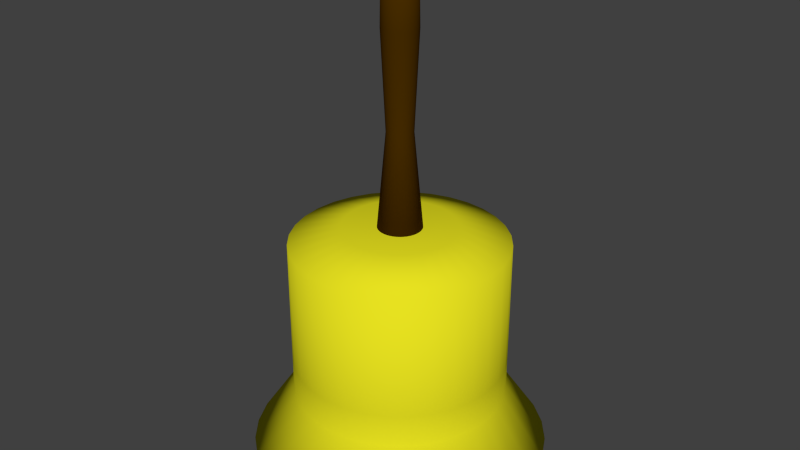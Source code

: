 # Source: bell.blend  (saved by Blender 2.75.0; exported with 4.5.12 LTS)
import bpy
from mathutils import Matrix  # noqa: F401  (used for matrix-valued properties, if any)

bpy.ops.wm.read_factory_settings(use_empty=True)
scene = bpy.context.scene
scene.name = 'Scene'

# ---- collections
col_collection_1 = bpy.data.collections.new('Collection 1'); scene.collection.children.link(col_collection_1)

# ---- materials (node trees are filled in below, after node groups)
mat_material_001 = bpy.data.materials.new('Material.001')
mat_material_001.alpha_threshold = 0.0
mat_material_001.use_transparent_shadow = False
mat_material_001.diffuse_color = (0.8, 0.7559, 0.01434, 1.0)
mat_material_001.specular_color = (1.0, 0.8337, 0.443)
mat_material_001.roughness = 0.5
mat_material_001.line_color = (0.0, 0.0, 0.0, 1.0)
mat_material_003 = bpy.data.materials.new('Material.003')
mat_material_003.alpha_threshold = 0.0
mat_material_003.use_transparent_shadow = False
mat_material_003.diffuse_color = (0.06372, 0.02569, 0.0, 1.0)
mat_material_003.specular_color = (0.1574, 0.06914, 0.01013)
mat_material_003.roughness = 0.5
mat_material_003.line_color = (0.0, 0.0, 0.0, 1.0)

# ---- material node trees

# ---- world
world_world = bpy.data.worlds.new('World'); scene.world = world_world
world_world.color = (0.05088, 0.05088, 0.05088)
world_world.use_sun_shadow = False
world_world.sun_shadow_jitter_overblur = 0.0
world_world.cycles.sampling_method = 'MANUAL'
world_world.cycles.sample_map_resolution = 256

# ---- meshes
me_cylinder = bpy.data.meshes.new('Cylinder')
me_cylinder.from_pydata([(0.0476, -0.03048, 0.1158), (0.0476, -0.03048, 0.2653), (0.07227, -0.03291, 0.1158), (0.07227, -0.03291, 0.2653), (0.09599, -0.04011, 0.1158), (0.09599, -0.04011, 0.2653), (0.1178, -0.05179, 0.1158), (0.1178, -0.05179, 0.2653), (0.137, -0.06752, 0.1158), (0.137, -0.06752, 0.2653), (0.1527, -0.08668, 0.1158), (0.1527, -0.08668, 0.2653), (0.1644, -0.1085, 0.1158), (0.1644, -0.1085, 0.2653), (0.1716, -0.1323, 0.1158), (0.1716, -0.1323, 0.2653), (0.174, -0.1569, 0.1158), (0.174, -0.1569, 0.2653), (0.1716, -0.1816, 0.1158), (0.1716, -0.1816, 0.2653), (0.1644, -0.2053, 0.1158), (0.1644, -0.2053, 0.2653), (0.1527, -0.2272, 0.1158), (0.1527, -0.2272, 0.2653), (0.137, -0.2463, 0.1158), (0.137, -0.2463, 0.2653), (0.1178, -0.2621, 0.1158), (0.1178, -0.2621, 0.2653), (0.09599, -0.2737, 0.1158), (0.09599, -0.2737, 0.2653), (0.07227, -0.2809, 0.1158), (0.07227, -0.2809, 0.2653), (0.0476, -0.2834, 0.1158), (0.0476, -0.2834, 0.2653), (0.02294, -0.2809, 0.1158), (0.02294, -0.2809, 0.2653), (-0.0007842, -0.2737, 0.1158), (-0.0007842, -0.2737, 0.2653), (-0.02264, -0.2621, 0.1158), (-0.02264, -0.2621, 0.2653), (-0.0418, -0.2463, 0.1158), (-0.0418, -0.2463, 0.2653), (-0.05753, -0.2272, 0.1158), (-0.05753, -0.2272, 0.2653), (-0.06921, -0.2053, 0.1158), (-0.06921, -0.2053, 0.2653), (-0.07641, -0.1816, 0.1158), (-0.07641, -0.1816, 0.2653), (-0.07884, -0.1569, 0.1158), (-0.07884, -0.1569, 0.2653), (-0.07641, -0.1323, 0.1158), (-0.07641, -0.1323, 0.2653), (-0.06921, -0.1085, 0.1158), (-0.06921, -0.1085, 0.2653), (-0.05753, -0.08668, 0.1158), (-0.05753, -0.08668, 0.2653), (-0.0418, -0.06752, 0.1158), (-0.0418, -0.06752, 0.2653), (-0.02264, -0.05179, 0.1158), (-0.02264, -0.05179, 0.2653), (-0.0007839, -0.04011, 0.1158), (-0.0007839, -0.04011, 0.2653), (0.02294, -0.03291, 0.1158), (0.02294, -0.03291, 0.2653), (0.0476, -0.03048, 0.07691), (0.07227, -0.03291, 0.07691), (0.09599, -0.04011, 0.07691), (0.1178, -0.05179, 0.07691), (0.137, -0.06752, 0.07691), (0.1527, -0.08668, 0.07691), (0.1644, -0.1085, 0.07691), (0.1716, -0.1323, 0.07691), (0.174, -0.1569, 0.07691), (0.1716, -0.1816, 0.07691), (0.1644, -0.2053, 0.07691), (0.1527, -0.2272, 0.07691), (0.137, -0.2463, 0.07691), (0.1178, -0.2621, 0.07691), (0.09599, -0.2737, 0.07691), (0.07227, -0.2809, 0.07691), (0.0476, -0.2834, 0.07691), (0.02294, -0.2809, 0.07691), (-0.0007842, -0.2737, 0.07691), (-0.02264, -0.2621, 0.07691), (-0.0418, -0.2463, 0.07691), (-0.05753, -0.2272, 0.07691), (-0.06921, -0.2053, 0.07691), (-0.07641, -0.1816, 0.07691), (-0.07884, -0.1569, 0.07691), (-0.07641, -0.1323, 0.07691), (-0.06921, -0.1085, 0.07691), (-0.05753, -0.08668, 0.07691), (-0.0418, -0.06752, 0.07691), (-0.02264, -0.05179, 0.07691), (-0.0007839, -0.04011, 0.07691), (0.02294, -0.03291, 0.07691), (0.0476, 0.0196, 0.002774), (0.08204, 0.0162, 0.002774), (0.1152, 0.006159, 0.002774), (0.1457, -0.01015, 0.002774), (0.1724, -0.03211, 0.002774), (0.1944, -0.05886, 0.002774), (0.2107, -0.08937, 0.002774), (0.2207, -0.1225, 0.002774), (0.2241, -0.1569, 0.002774), (0.2207, -0.1914, 0.002774), (0.2107, -0.2245, 0.002774), (0.1944, -0.255, 0.002774), (0.1724, -0.2817, 0.002774), (0.1457, -0.3037, 0.002774), (0.1152, -0.32, 0.002774), (0.08204, -0.3301, 0.002774), (0.0476, -0.3334, 0.002774), (0.01316, -0.3301, 0.002774), (-0.01995, -0.32, 0.002774), (-0.05047, -0.3037, 0.002774), (-0.07722, -0.2817, 0.002774), (-0.09917, -0.255, 0.002774), (-0.1155, -0.2245, 0.002774), (-0.1255, -0.1914, 0.002774), (-0.1289, -0.1569, 0.002774), (-0.1255, -0.1225, 0.002774), (-0.1155, -0.08937, 0.002774), (-0.09917, -0.05885, 0.002774), (-0.07722, -0.03211, 0.002774), (-0.05047, -0.01015, 0.002774), (-0.01995, 0.006159, 0.002774), (0.01317, 0.0162, 0.002774), (0.0476, -0.09028, 0.2829), (0.0606, -0.09157, 0.2829), (0.0731, -0.09536, 0.2829), (0.08463, -0.1015, 0.2829), (0.09472, -0.1098, 0.2829), (0.103, -0.1199, 0.2829), (0.1092, -0.1314, 0.2829), (0.113, -0.1439, 0.2829), (0.1142, -0.1569, 0.2829), (0.113, -0.1699, 0.2829), (0.1092, -0.1824, 0.2829), (0.103, -0.1939, 0.2829), (0.09472, -0.204, 0.2829), (0.08463, -0.2123, 0.2829), (0.0731, -0.2185, 0.2829), (0.0606, -0.2223, 0.2829), (0.0476, -0.2236, 0.2829), (0.0346, -0.2223, 0.2829), (0.0221, -0.2185, 0.2829), (0.01058, -0.2123, 0.2829), (0.000481, -0.204, 0.2829), (-0.007807, -0.1939, 0.2829), (-0.01396, -0.1824, 0.2829), (-0.01776, -0.1699, 0.2829), (-0.01904, -0.1569, 0.2829), (-0.01776, -0.1439, 0.2829), (-0.01396, -0.1314, 0.2829), (-0.007806, -0.1199, 0.2829), (0.000481, -0.1098, 0.2829), (0.01058, -0.1015, 0.2829), (0.0221, -0.09536, 0.2829), (0.0346, -0.09157, 0.2829), (0.0476, -0.05577, 0.1158), (0.0476, -0.05219, 0.2577), (0.06734, -0.05772, 0.1158), (0.06804, -0.0542, 0.2577), (0.08631, -0.06347, 0.1158), (0.08768, -0.06016, 0.2577), (0.1038, -0.07282, 0.1158), (0.1058, -0.06984, 0.2577), (0.1191, -0.0854, 0.1158), (0.1217, -0.08287, 0.2577), (0.1317, -0.1007, 0.1158), (0.1347, -0.09874, 0.2577), (0.1411, -0.1182, 0.1158), (0.1444, -0.1168, 0.2577), (0.1468, -0.1372, 0.1158), (0.1503, -0.1365, 0.2577), (0.1488, -0.1569, 0.1158), (0.1523, -0.1569, 0.2577), (0.1468, -0.1767, 0.1158), (0.1503, -0.1774, 0.2577), (0.1411, -0.1956, 0.1158), (0.1444, -0.197, 0.2577), (0.1317, -0.2131, 0.1158), (0.1347, -0.2151, 0.2577), (0.1191, -0.2285, 0.1158), (0.1217, -0.231, 0.2577), (0.1038, -0.241, 0.1158), (0.1058, -0.244, 0.2577), (0.08631, -0.2504, 0.1158), (0.08768, -0.2537, 0.2577), (0.06734, -0.2561, 0.1158), (0.06804, -0.2596, 0.2577), (0.0476, -0.2581, 0.1158), (0.0476, -0.2617, 0.2577), (0.02787, -0.2561, 0.1158), (0.02717, -0.2596, 0.2577), (0.008893, -0.2504, 0.1158), (0.007522, -0.2537, 0.2577), (-0.008595, -0.241, 0.1158), (-0.01058, -0.244, 0.2577), (-0.02392, -0.2285, 0.1158), (-0.02646, -0.231, 0.2577), (-0.0365, -0.2131, 0.1158), (-0.03948, -0.2151, 0.2577), (-0.04585, -0.1956, 0.1158), (-0.04916, -0.197, 0.2577), (-0.05161, -0.1767, 0.1158), (-0.05512, -0.1774, 0.2577), (-0.05355, -0.1569, 0.1158), (-0.05713, -0.1569, 0.2577), (-0.05161, -0.1372, 0.1158), (-0.05512, -0.1365, 0.2577), (-0.04585, -0.1182, 0.1158), (-0.04916, -0.1168, 0.2577), (-0.0365, -0.1007, 0.1158), (-0.03948, -0.09874, 0.2577), (-0.02392, -0.0854, 0.1158), (-0.02646, -0.08287, 0.2577), (-0.008595, -0.07282, 0.1158), (-0.01058, -0.06984, 0.2577), (0.008893, -0.06347, 0.1158), (0.007522, -0.06016, 0.2577), (0.02787, -0.05772, 0.1158), (0.02717, -0.0542, 0.2577), (0.0476, -0.05531, 0.07405), (0.06743, -0.05726, 0.07405), (0.08649, -0.06304, 0.07405), (0.1041, -0.07243, 0.07405), (0.1195, -0.08507, 0.07405), (0.1321, -0.1005, 0.07405), (0.1415, -0.118, 0.07405), (0.1473, -0.1371, 0.07405), (0.1492, -0.1569, 0.07405), (0.1473, -0.1768, 0.07405), (0.1415, -0.1958, 0.07405), (0.1321, -0.2134, 0.07405), (0.1195, -0.2288, 0.07405), (0.1041, -0.2414, 0.07405), (0.08649, -0.2508, 0.07405), (0.06743, -0.2566, 0.07405), (0.0476, -0.2585, 0.07405), (0.02778, -0.2566, 0.07405), (0.008715, -0.2508, 0.07405), (-0.008854, -0.2414, 0.07405), (-0.02425, -0.2288, 0.07405), (-0.03689, -0.2134, 0.07405), (-0.04628, -0.1958, 0.07405), (-0.05206, -0.1767, 0.07405), (-0.05402, -0.1569, 0.07405), (-0.05206, -0.1371, 0.07405), (-0.04628, -0.118, 0.07405), (-0.03689, -0.1005, 0.07405), (-0.02425, -0.08507, 0.07405), (-0.008854, -0.07243, 0.07405), (0.008715, -0.06304, 0.07405), (0.02778, -0.05726, 0.07405), (0.0476, -0.003888, -0.002774), (0.07746, -0.006828, -0.002774), (0.1062, -0.01554, -0.002774), (0.1326, -0.02968, -0.002774), (0.1558, -0.04871, -0.002774), (0.1748, -0.0719, -0.002774), (0.189, -0.09836, -0.002774), (0.1977, -0.1271, -0.002774), (0.2006, -0.1569, -0.002774), (0.1977, -0.1868, -0.002774), (0.189, -0.2155, -0.002774), (0.1748, -0.2419, -0.002774), (0.1558, -0.2651, -0.002774), (0.1326, -0.2842, -0.002774), (0.1062, -0.2983, -0.002774), (0.07746, -0.307, -0.002774), (0.0476, -0.31, -0.002774), (0.01775, -0.307, -0.002774), (-0.01096, -0.2983, -0.002774), (-0.03742, -0.2842, -0.002774), (-0.06061, -0.2651, -0.002774), (-0.07964, -0.2419, -0.002774), (-0.09379, -0.2155, -0.002774), (-0.1025, -0.1868, -0.002774), (-0.1054, -0.1569, -0.002774), (-0.1025, -0.1271, -0.002774), (-0.09379, -0.09836, -0.002774), (-0.07964, -0.0719, -0.002774), (-0.06061, -0.04871, -0.002774), (-0.03742, -0.02968, -0.002774), (-0.01096, -0.01554, -0.002774), (0.01775, -0.006828, -0.002774), (0.0476, -0.09639, 0.2683), (0.05941, -0.09755, 0.2683), (0.07077, -0.101, 0.2683), (0.08123, -0.1066, 0.2683), (0.09041, -0.1141, 0.2683), (0.09793, -0.1233, 0.2683), (0.1035, -0.1338, 0.2683), (0.107, -0.1451, 0.2683), (0.1081, -0.1569, 0.2683), (0.107, -0.1687, 0.2683), (0.1035, -0.1801, 0.2683), (0.09793, -0.1906, 0.2683), (0.09041, -0.1997, 0.2683), (0.08123, -0.2073, 0.2683), (0.07077, -0.2129, 0.2683), (0.05941, -0.2163, 0.2683), (0.0476, -0.2175, 0.2683), (0.03579, -0.2163, 0.2683), (0.02444, -0.2129, 0.2683), (0.01397, -0.2073, 0.2683), (0.004798, -0.1997, 0.2683), (-0.00273, -0.1906, 0.2683), (-0.008324, -0.1801, 0.2683), (-0.01177, -0.1687, 0.2683), (-0.01293, -0.1569, 0.2683), (-0.01177, -0.1451, 0.2683), (-0.008324, -0.1338, 0.2683), (-0.00273, -0.1233, 0.2683), (0.004798, -0.1141, 0.2683), (0.01397, -0.1066, 0.2683), (0.02444, -0.101, 0.2683), (0.03579, -0.09755, 0.2683)], [], [(0, 1, 3, 2), (2, 3, 5, 4), (4, 5, 7, 6), (6, 7, 9, 8), (8, 9, 11, 10), (10, 11, 13, 12), (12, 13, 15, 14), (14, 15, 17, 16), (16, 17, 19, 18), (18, 19, 21, 20), (20, 21, 23, 22), (22, 23, 25, 24), (24, 25, 27, 26), (26, 27, 29, 28), (28, 29, 31, 30), (30, 31, 33, 32), (32, 33, 35, 34), (34, 35, 37, 36), (36, 37, 39, 38), (38, 39, 41, 40), (40, 41, 43, 42), (42, 43, 45, 44), (44, 45, 47, 46), (46, 47, 49, 48), (48, 49, 51, 50), (50, 51, 53, 52), (52, 53, 55, 54), (54, 55, 57, 56), (56, 57, 59, 58), (58, 59, 61, 60), (61, 59, 157, 158), (62, 63, 1, 0), (60, 61, 63, 62), (62, 0, 64, 95), (67, 68, 100, 99), (38, 40, 84, 83), (14, 16, 72, 71), (52, 54, 91, 90), (28, 30, 79, 78), (4, 6, 67, 66), (42, 44, 86, 85), (18, 20, 74, 73), (56, 58, 93, 92), (32, 34, 81, 80), (8, 10, 69, 68), (46, 48, 88, 87), (22, 24, 76, 75), (60, 62, 95, 94), (36, 38, 83, 82), (12, 14, 71, 70), (50, 52, 90, 89), (26, 28, 78, 77), (2, 4, 66, 65), (40, 42, 85, 84), (16, 18, 73, 72), (54, 56, 92, 91), (30, 32, 80, 79), (6, 8, 68, 67), (44, 46, 87, 86), (0, 2, 65, 64), (20, 22, 75, 74), (58, 60, 94, 93), (34, 36, 82, 81), (10, 12, 70, 69), (48, 50, 89, 88), (24, 26, 77, 76), (93, 94, 126, 125), (88, 89, 121, 120), (83, 84, 116, 115), (78, 79, 111, 110), (73, 74, 106, 105), (68, 69, 101, 100), (94, 95, 127, 126), (89, 90, 122, 121), (84, 85, 117, 116), (79, 80, 112, 111), (74, 75, 107, 106), (69, 70, 102, 101), (64, 65, 97, 96), (95, 64, 96, 127), (90, 91, 123, 122), (85, 86, 118, 117), (80, 81, 113, 112), (75, 76, 108, 107), (70, 71, 103, 102), (65, 66, 98, 97), (91, 92, 124, 123), (86, 87, 119, 118), (81, 82, 114, 113), (76, 77, 109, 108), (71, 72, 104, 103), (66, 67, 99, 98), (92, 93, 125, 124), (87, 88, 120, 119), (82, 83, 115, 114), (77, 78, 110, 109), (72, 73, 105, 104), (129, 128, 159, 158, 157, 156, 155, 154, 153, 152, 151, 150, 149, 148, 147, 146, 145, 144, 143, 142, 141, 140, 139, 138, 137, 136, 135, 134, 133, 132, 131, 130), (37, 35, 145, 146), (13, 11, 133, 134), (51, 49, 152, 153), (27, 25, 140, 141), (1, 63, 159, 128), (41, 39, 147, 148), (17, 15, 135, 136), (55, 53, 154, 155), (31, 29, 142, 143), (7, 5, 130, 131), (45, 43, 149, 150), (21, 19, 137, 138), (59, 57, 156, 157), (35, 33, 144, 145), (11, 9, 132, 133), (49, 47, 151, 152), (25, 23, 139, 140), (63, 61, 158, 159), (39, 37, 146, 147), (15, 13, 134, 135), (53, 51, 153, 154), (29, 27, 141, 142), (5, 3, 129, 130), (43, 41, 148, 149), (19, 17, 136, 137), (57, 55, 155, 156), (33, 31, 143, 144), (9, 7, 131, 132), (47, 45, 150, 151), (3, 1, 128, 129), (23, 21, 138, 139), (162, 163, 161, 160), (164, 165, 163, 162), (166, 167, 165, 164), (168, 169, 167, 166), (170, 171, 169, 168), (172, 173, 171, 170), (174, 175, 173, 172), (176, 177, 175, 174), (178, 179, 177, 176), (180, 181, 179, 178), (182, 183, 181, 180), (184, 185, 183, 182), (186, 187, 185, 184), (188, 189, 187, 186), (190, 191, 189, 188), (192, 193, 191, 190), (194, 195, 193, 192), (196, 197, 195, 194), (198, 199, 197, 196), (200, 201, 199, 198), (202, 203, 201, 200), (204, 205, 203, 202), (206, 207, 205, 204), (208, 209, 207, 206), (210, 211, 209, 208), (212, 213, 211, 210), (214, 215, 213, 212), (216, 217, 215, 214), (218, 219, 217, 216), (220, 221, 219, 218), (318, 317, 219, 221), (160, 161, 223, 222), (222, 223, 221, 220), (255, 224, 160, 222), (259, 260, 228, 227), (243, 244, 200, 198), (231, 232, 176, 174), (250, 251, 214, 212), (238, 239, 190, 188), (226, 227, 166, 164), (245, 246, 204, 202), (233, 234, 180, 178), (252, 253, 218, 216), (240, 241, 194, 192), (228, 229, 170, 168), (247, 248, 208, 206), (235, 236, 184, 182), (254, 255, 222, 220), (242, 243, 198, 196), (230, 231, 174, 172), (249, 250, 212, 210), (237, 238, 188, 186), (225, 226, 164, 162), (244, 245, 202, 200), (232, 233, 178, 176), (251, 252, 216, 214), (239, 240, 192, 190), (227, 228, 168, 166), (246, 247, 206, 204), (224, 225, 162, 160), (234, 235, 182, 180), (253, 254, 220, 218), (241, 242, 196, 194), (229, 230, 172, 170), (248, 249, 210, 208), (236, 237, 186, 184), (285, 286, 254, 253), (280, 281, 249, 248), (275, 276, 244, 243), (270, 271, 239, 238), (265, 266, 234, 233), (260, 261, 229, 228), (286, 287, 255, 254), (281, 282, 250, 249), (276, 277, 245, 244), (271, 272, 240, 239), (266, 267, 235, 234), (261, 262, 230, 229), (256, 257, 225, 224), (287, 256, 224, 255), (282, 283, 251, 250), (277, 278, 246, 245), (272, 273, 241, 240), (267, 268, 236, 235), (262, 263, 231, 230), (257, 258, 226, 225), (283, 284, 252, 251), (278, 279, 247, 246), (273, 274, 242, 241), (268, 269, 237, 236), (263, 264, 232, 231), (258, 259, 227, 226), (284, 285, 253, 252), (279, 280, 248, 247), (274, 275, 243, 242), (269, 270, 238, 237), (264, 265, 233, 232), (290, 291, 292, 293, 294, 295, 296, 297, 298, 299, 300, 301, 302, 303, 304, 305, 306, 307, 308, 309, 310, 311, 312, 313, 314, 315, 316, 317, 318, 319, 288, 289), (306, 305, 195, 197), (294, 293, 171, 173), (313, 312, 209, 211), (301, 300, 185, 187), (288, 319, 223, 161), (308, 307, 199, 201), (296, 295, 175, 177), (315, 314, 213, 215), (303, 302, 189, 191), (291, 290, 165, 167), (310, 309, 203, 205), (298, 297, 179, 181), (317, 316, 217, 219), (305, 304, 193, 195), (293, 292, 169, 171), (312, 311, 207, 209), (300, 299, 183, 185), (319, 318, 221, 223), (307, 306, 197, 199), (295, 294, 173, 175), (314, 313, 211, 213), (302, 301, 187, 189), (290, 289, 163, 165), (309, 308, 201, 203), (297, 296, 177, 179), (316, 315, 215, 217), (304, 303, 191, 193), (292, 291, 167, 169), (311, 310, 205, 207), (289, 288, 161, 163), (299, 298, 181, 183), (96, 97, 257, 256), (97, 98, 258, 257), (98, 99, 259, 258), (99, 100, 260, 259), (100, 101, 261, 260), (101, 102, 262, 261), (102, 103, 263, 262), (103, 104, 264, 263), (104, 105, 265, 264), (105, 106, 266, 265), (106, 107, 267, 266), (107, 108, 268, 267), (108, 109, 269, 268), (109, 110, 270, 269), (110, 111, 271, 270), (111, 112, 272, 271), (112, 113, 273, 272), (113, 114, 274, 273), (114, 115, 275, 274), (115, 116, 276, 275), (116, 117, 277, 276), (117, 118, 278, 277), (118, 119, 279, 278), (119, 120, 280, 279), (120, 121, 281, 280), (121, 122, 282, 281), (122, 123, 283, 282), (123, 124, 284, 283), (124, 125, 285, 284), (125, 126, 286, 285), (126, 127, 287, 286), (127, 96, 256, 287)])
me_cylinder.polygons.foreach_set('use_smooth', [True] * 290)
me_cylinder.materials.append(mat_material_001)
me_cylinder.use_remesh_preserve_volume = False
me_cylinder.use_remesh_preserve_attributes = False
me_cylinder.use_mirror_vertex_groups = False
me_cylinder.update()
me_cylinder_002 = bpy.data.meshes.new('Cylinder.002')
me_cylinder_002.from_pydata([(0.0, 0.02614, -0.0235), (1.271e-09, 0.01543, 0.09262), (0.005099, 0.02563, -0.0235), (0.00301, 0.01513, 0.09262), (0.01, 0.02415, -0.0235), (0.005905, 0.01426, 0.09262), (0.01452, 0.02173, -0.0235), (0.008573, 0.01283, 0.09262), (0.01848, 0.01848, -0.0235), (0.01091, 0.01091, 0.09262), (0.02173, 0.01452, -0.0235), (0.01283, 0.008573, 0.09262), (0.02415, 0.01, -0.0235), (0.01426, 0.005905, 0.09262), (0.02563, 0.005099, -0.0235), (0.01513, 0.00301, 0.09262), (0.02614, 1.973e-09, -0.0235), (0.01543, 4.216e-09, 0.09262), (0.02563, -0.005099, -0.0235), (0.01513, -0.00301, 0.09262), (0.02415, -0.01, -0.0235), (0.01426, -0.005905, 0.09262), (0.02173, -0.01452, -0.0235), (0.01283, -0.008573, 0.09262), (0.01848, -0.01848, -0.0235), (0.01091, -0.01091, 0.09262), (0.01452, -0.02173, -0.0235), (0.008573, -0.01283, 0.09262), (0.01, -0.02415, -0.0235), (0.005905, -0.01426, 0.09262), (0.005099, -0.02563, -0.0235), (0.00301, -0.01513, 0.09262), (-8.516e-09, -0.02614, -0.0235), (-3.757e-09, -0.01543, 0.09262), (-0.005099, -0.02563, -0.0235), (-0.00301, -0.01513, 0.09262), (-0.01, -0.02415, -0.0235), (-0.005905, -0.01426, 0.09262), (-0.01452, -0.02173, -0.0235), (-0.008573, -0.01283, 0.09262), (-0.01848, -0.01848, -0.0235), (-0.01091, -0.01091, 0.09262), (-0.02173, -0.01452, -0.0235), (-0.01283, -0.008573, 0.09262), (-0.02415, -0.01, -0.0235), (-0.01426, -0.005905, 0.09262), (-0.02563, -0.005099, -0.0235), (-0.01513, -0.00301, 0.09262), (-0.02614, 2.524e-08, -0.0235), (-0.01543, 1.795e-08, 0.09262), (-0.02563, 0.005099, -0.0235), (-0.01513, 0.00301, 0.09262), (-0.02415, 0.01, -0.0235), (-0.01426, 0.005905, 0.09262), (-0.02173, 0.01452, -0.0235), (-0.01283, 0.008573, 0.09262), (-0.01848, 0.01848, -0.0235), (-0.01091, 0.01091, 0.09262), (-0.01452, 0.02173, -0.0235), (-0.008573, 0.01283, 0.09262), (-0.01, 0.02415, -0.0235), (-0.005905, 0.01426, 0.09262), (-0.005099, 0.02563, -0.0235), (-0.00301, 0.01513, 0.09262), (4.991e-08, 0.02088, 0.2076), (0.004074, 0.02048, 0.2076), (0.007992, 0.01929, 0.2076), (0.0116, 0.01736, 0.2076), (0.01477, 0.01477, 0.2076), (0.01736, 0.0116, 0.2076), (0.01929, 0.007992, 0.2076), (0.02048, 0.004074, 0.2076), (0.02088, 2.919e-09, 0.2076), (0.02048, -0.004074, 0.2076), (0.01929, -0.007992, 0.2076), (0.01736, -0.0116, 0.2076), (0.01477, -0.01477, 0.2076), (0.0116, -0.01736, 0.2076), (0.007992, -0.01929, 0.2076), (0.004074, -0.02048, 0.2076), (4.311e-08, -0.02088, 0.2076), (-0.004074, -0.02048, 0.2076), (-0.007992, -0.01929, 0.2076), (-0.0116, -0.01736, 0.2076), (-0.01477, -0.01477, 0.2076), (-0.01736, -0.0116, 0.2076), (-0.01929, -0.007992, 0.2076), (-0.02048, -0.004074, 0.2076), (-0.02088, 2.151e-08, 0.2076), (-0.02048, 0.004074, 0.2076), (-0.01929, 0.007992, 0.2076), (-0.01736, 0.0116, 0.2076), (-0.01477, 0.01477, 0.2076), (-0.0116, 0.01736, 0.2076), (-0.007992, 0.01929, 0.2076), (-0.004074, 0.02048, 0.2076), (4.995e-08, 0.02004, 0.2599), (0.00391, 0.01966, 0.2599), (0.007669, 0.01852, 0.2599), (0.01113, 0.01666, 0.2599), (0.01417, 0.01417, 0.2599), (0.01666, 0.01113, 0.2599), (0.01852, 0.007669, 0.2599), (0.01966, 0.00391, 0.2599), (0.02004, 3.104e-09, 0.2599), (0.01966, -0.00391, 0.2599), (0.01852, -0.007669, 0.2599), (0.01666, -0.01113, 0.2599), (0.01417, -0.01417, 0.2599), (0.01113, -0.01666, 0.2599), (0.007669, -0.01852, 0.2599), (0.00391, -0.01966, 0.2599), (4.342e-08, -0.02004, 0.2599), (-0.00391, -0.01966, 0.2599), (-0.007669, -0.01852, 0.2599), (-0.01113, -0.01666, 0.2599), (-0.01417, -0.01417, 0.2599), (-0.01666, -0.01113, 0.2599), (-0.01852, -0.007669, 0.2599), (-0.01966, -0.00391, 0.2599), (-0.02004, 2.094e-08, 0.2599), (-0.01966, 0.00391, 0.2599), (-0.01852, 0.007669, 0.2599), (-0.01666, 0.01113, 0.2599), (-0.01417, 0.01417, 0.2599), (-0.01113, 0.01666, 0.2599), (-0.007669, 0.01852, 0.2599), (-0.00391, 0.01966, 0.2599), (5.073e-08, 0.008625, 0.2679), (0.001683, 0.008459, 0.2679), (0.003301, 0.007968, 0.2679), (0.004792, 0.007171, 0.2679), (0.006099, 0.006099, 0.2679), (0.007171, 0.004792, 0.2679), (0.007968, 0.003301, 0.2679), (0.008459, 0.001683, 0.2679), (0.008625, 5.662e-09, 0.2679), (0.008459, -0.001683, 0.2679), (0.007968, -0.003301, 0.2679), (0.007171, -0.004792, 0.2679), (0.006099, -0.006099, 0.2679), (0.004792, -0.007171, 0.2679), (0.003301, -0.007968, 0.2679), (0.001683, -0.008459, 0.2679), (4.792e-08, -0.008625, 0.2679), (-0.001683, -0.008459, 0.2679), (-0.0033, -0.007968, 0.2679), (-0.004792, -0.007171, 0.2679), (-0.006099, -0.006099, 0.2679), (-0.007171, -0.004792, 0.2679), (-0.007968, -0.003301, 0.2679), (-0.008459, -0.001683, 0.2679), (-0.008625, 1.334e-08, 0.2679), (-0.008459, 0.001683, 0.2679), (-0.007968, 0.003301, 0.2679), (-0.007171, 0.004792, 0.2679), (-0.006099, 0.006099, 0.2679), (-0.004792, 0.007171, 0.2679), (-0.0033, 0.007968, 0.2679), (-0.001683, 0.008459, 0.2679)], [], [(0, 1, 3, 2), (2, 3, 5, 4), (4, 5, 7, 6), (6, 7, 9, 8), (8, 9, 11, 10), (10, 11, 13, 12), (12, 13, 15, 14), (14, 15, 17, 16), (16, 17, 19, 18), (18, 19, 21, 20), (20, 21, 23, 22), (22, 23, 25, 24), (24, 25, 27, 26), (26, 27, 29, 28), (28, 29, 31, 30), (30, 31, 33, 32), (32, 33, 35, 34), (34, 35, 37, 36), (36, 37, 39, 38), (38, 39, 41, 40), (40, 41, 43, 42), (42, 43, 45, 44), (44, 45, 47, 46), (46, 47, 49, 48), (48, 49, 51, 50), (50, 51, 53, 52), (52, 53, 55, 54), (54, 55, 57, 56), (56, 57, 59, 58), (58, 59, 61, 60), (17, 15, 71, 72), (62, 63, 1, 0), (60, 61, 63, 62), (0, 2, 4, 6, 8, 10, 12, 14, 16, 18, 20, 22, 24, 26, 28, 30, 32, 34, 36, 38, 40, 42, 44, 46, 48, 50, 52, 54, 56, 58, 60, 62), (90, 89, 121, 122), (55, 53, 90, 91), (31, 29, 78, 79), (7, 5, 66, 67), (45, 43, 85, 86), (21, 19, 73, 74), (59, 57, 92, 93), (35, 33, 80, 81), (11, 9, 68, 69), (49, 47, 87, 88), (25, 23, 75, 76), (63, 61, 94, 95), (39, 37, 82, 83), (15, 13, 70, 71), (53, 51, 89, 90), (29, 27, 77, 78), (5, 3, 65, 66), (43, 41, 84, 85), (19, 17, 72, 73), (57, 55, 91, 92), (33, 31, 79, 80), (9, 7, 67, 68), (47, 45, 86, 87), (3, 1, 64, 65), (23, 21, 74, 75), (61, 59, 93, 94), (37, 35, 81, 82), (13, 11, 69, 70), (51, 49, 88, 89), (27, 25, 76, 77), (1, 63, 95, 64), (41, 39, 83, 84), (118, 117, 149, 150), (85, 84, 116, 117), (80, 79, 111, 112), (75, 74, 106, 107), (70, 69, 101, 102), (65, 64, 96, 97), (64, 95, 127, 96), (91, 90, 122, 123), (86, 85, 117, 118), (81, 80, 112, 113), (76, 75, 107, 108), (71, 70, 102, 103), (66, 65, 97, 98), (92, 91, 123, 124), (87, 86, 118, 119), (82, 81, 113, 114), (77, 76, 108, 109), (72, 71, 103, 104), (67, 66, 98, 99), (93, 92, 124, 125), (88, 87, 119, 120), (83, 82, 114, 115), (78, 77, 109, 110), (73, 72, 104, 105), (68, 67, 99, 100), (94, 93, 125, 126), (89, 88, 120, 121), (84, 83, 115, 116), (79, 78, 110, 111), (74, 73, 105, 106), (69, 68, 100, 101), (95, 94, 126, 127), (129, 128, 159, 158, 157, 156, 155, 154, 153, 152, 151, 150, 149, 148, 147, 146, 145, 144, 143, 142, 141, 140, 139, 138, 137, 136, 135, 134, 133, 132, 131, 130), (113, 112, 144, 145), (108, 107, 139, 140), (103, 102, 134, 135), (98, 97, 129, 130), (124, 123, 155, 156), (119, 118, 150, 151), (114, 113, 145, 146), (109, 108, 140, 141), (104, 103, 135, 136), (99, 98, 130, 131), (125, 124, 156, 157), (120, 119, 151, 152), (115, 114, 146, 147), (110, 109, 141, 142), (105, 104, 136, 137), (100, 99, 131, 132), (126, 125, 157, 158), (121, 120, 152, 153), (116, 115, 147, 148), (111, 110, 142, 143), (106, 105, 137, 138), (101, 100, 132, 133), (127, 126, 158, 159), (122, 121, 153, 154), (117, 116, 148, 149), (112, 111, 143, 144), (107, 106, 138, 139), (102, 101, 133, 134), (97, 96, 128, 129), (96, 127, 159, 128), (123, 122, 154, 155)])
me_cylinder_002.polygons.foreach_set('use_smooth', [True] * 130)
me_cylinder_002.materials.append(mat_material_003)
me_cylinder_002.use_remesh_preserve_volume = False
me_cylinder_002.use_remesh_preserve_attributes = False
me_cylinder_002.use_mirror_vertex_groups = False
me_cylinder_002.update()
me_cylinder_001 = bpy.data.meshes.new('Cylinder.001')
me_cylinder_001.from_pydata([(0.0, 0.01126, -0.03894), (0.0, 0.01126, 0.03894), (0.002196, 0.01104, -0.03894), (0.002196, 0.01104, 0.03894), (0.004307, 0.0104, -0.03894), (0.004307, 0.0104, 0.03894), (0.006253, 0.009359, -0.03894), (0.006253, 0.009359, 0.03894), (0.007959, 0.007959, -0.03894), (0.007959, 0.007959, 0.03894), (0.009359, 0.006253, -0.03894), (0.009359, 0.006253, 0.03894), (0.0104, 0.004307, -0.03894), (0.0104, 0.004307, 0.03894), (0.01104, 0.002196, -0.03894), (0.01104, 0.002196, 0.03894), (0.01126, 8.498e-10, -0.03894), (0.01126, 8.498e-10, 0.03894), (0.01104, -0.002196, -0.03894), (0.01104, -0.002196, 0.03894), (0.0104, -0.004307, -0.03894), (0.0104, -0.004307, 0.03894), (0.009359, -0.006253, -0.03894), (0.009359, -0.006253, 0.03894), (0.007959, -0.007959, -0.03894), (0.007959, -0.007959, 0.03894), (0.006253, -0.009359, -0.03894), (0.006253, -0.009359, 0.03894), (0.004307, -0.0104, -0.03894), (0.004307, -0.0104, 0.03894), (0.002196, -0.01104, -0.03894), (0.002196, -0.01104, 0.03894), (-3.668e-09, -0.01126, -0.03894), (-3.668e-09, -0.01126, 0.03894), (-0.002196, -0.01104, -0.03894), (-0.002196, -0.01104, 0.03894), (-0.004307, -0.0104, -0.03894), (-0.004307, -0.0104, 0.03894), (-0.006253, -0.009359, -0.03894), (-0.006253, -0.009359, 0.03894), (-0.007959, -0.007959, -0.03894), (-0.007959, -0.007959, 0.03894), (-0.009359, -0.006253, -0.03894), (-0.009359, -0.006253, 0.03894), (-0.0104, -0.004307, -0.03894), (-0.0104, -0.004307, 0.03894), (-0.01104, -0.002196, -0.03894), (-0.01104, -0.002196, 0.03894), (-0.01126, 1.087e-08, -0.03894), (-0.01126, 1.087e-08, 0.03894), (-0.01104, 0.002196, -0.03894), (-0.01104, 0.002196, 0.03894), (-0.0104, 0.004307, -0.03894), (-0.0104, 0.004307, 0.03894), (-0.009359, 0.006253, -0.03894), (-0.009359, 0.006253, 0.03894), (-0.007959, 0.007959, -0.03894), (-0.007959, 0.007959, 0.03894), (-0.006253, 0.009359, -0.03894), (-0.006253, 0.009359, 0.03894), (-0.004307, 0.0104, -0.03894), (-0.004307, 0.0104, 0.03894), (-0.002196, 0.01104, -0.03894), (-0.002196, 0.01104, 0.03894), (0.0, 0.01126, -0.1091), (0.002196, 0.01104, -0.1091), (0.004307, 0.0104, -0.1091), (0.006253, 0.009359, -0.1091), (0.007959, 0.007959, -0.1091), (0.009359, 0.006253, -0.1091), (0.0104, 0.004307, -0.1091), (0.01104, 0.002196, -0.1091), (0.01126, 8.498e-10, -0.1091), (0.01104, -0.002196, -0.1091), (0.0104, -0.004307, -0.1091), (0.009359, -0.006253, -0.1091), (0.007959, -0.007959, -0.1091), (0.006253, -0.009359, -0.1091), (0.004307, -0.0104, -0.1091), (0.002196, -0.01104, -0.1091), (-3.668e-09, -0.01126, -0.1091), (-0.002196, -0.01104, -0.1091), (-0.004307, -0.0104, -0.1091), (-0.006253, -0.009359, -0.1091), (-0.007959, -0.007959, -0.1091), (-0.009359, -0.006253, -0.1091), (-0.0104, -0.004307, -0.1091), (-0.01104, -0.002196, -0.1091), (-0.01126, 1.087e-08, -0.1091), (-0.01104, 0.002196, -0.1091), (-0.0104, 0.004307, -0.1091), (-0.009359, 0.006253, -0.1091), (-0.007959, 0.007959, -0.1091), (-0.006253, 0.009359, -0.1091), (-0.004307, 0.0104, -0.1091), (-0.002196, 0.01104, -0.1091), (-5.536e-10, 0.01592, -0.123), (0.003105, 0.01561, -0.123), (0.006092, 0.01471, -0.123), (0.008844, 0.01324, -0.123), (0.01126, 0.01126, -0.123), (0.01324, 0.008844, -0.123), (0.01471, 0.006092, -0.123), (0.01561, 0.003105, -0.123), (0.01592, -1.269e-10, -0.123), (0.01561, -0.003105, -0.123), (0.01471, -0.006092, -0.123), (0.01324, -0.008844, -0.123), (0.01126, -0.01126, -0.123), (0.008844, -0.01324, -0.123), (0.006092, -0.01471, -0.123), (0.003105, -0.01561, -0.123), (-5.74e-09, -0.01592, -0.123), (-0.003105, -0.01561, -0.123), (-0.006092, -0.01471, -0.123), (-0.008844, -0.01324, -0.123), (-0.01126, -0.01126, -0.123), (-0.01324, -0.008844, -0.123), (-0.01471, -0.006092, -0.123), (-0.01561, -0.003105, -0.123), (-0.01592, 1.404e-08, -0.123), (-0.01561, 0.003105, -0.123), (-0.01471, 0.006092, -0.123), (-0.01324, 0.008844, -0.123), (-0.01126, 0.01126, -0.123), (-0.008844, 0.01324, -0.123), (-0.006092, 0.01471, -0.123), (-0.003105, 0.01561, -0.123), (-5.536e-10, 0.01592, -0.134), (0.003105, 0.01561, -0.134), (0.006092, 0.01471, -0.134), (0.008844, 0.01324, -0.134), (0.01126, 0.01126, -0.134), (0.01324, 0.008844, -0.134), (0.01471, 0.006092, -0.134), (0.01561, 0.003105, -0.134), (0.01592, -1.269e-10, -0.134), (0.01561, -0.003105, -0.134), (0.01471, -0.006092, -0.134), (0.01324, -0.008844, -0.134), (0.01126, -0.01126, -0.134), (0.008844, -0.01324, -0.134), (0.006092, -0.01471, -0.134), (0.003105, -0.01561, -0.134), (-5.74e-09, -0.01592, -0.134), (-0.003105, -0.01561, -0.134), (-0.006092, -0.01471, -0.134), (-0.008844, -0.01324, -0.134), (-0.01126, -0.01126, -0.134), (-0.01324, -0.008844, -0.134), (-0.01471, -0.006092, -0.134), (-0.01561, -0.003105, -0.134), (-0.01592, 1.404e-08, -0.134), (-0.01561, 0.003105, -0.134), (-0.01471, 0.006092, -0.134), (-0.01324, 0.008844, -0.134), (-0.01126, 0.01126, -0.134), (-0.008844, 0.01324, -0.134), (-0.006092, 0.01471, -0.134), (-0.003105, 0.01561, -0.134), (4.242e-11, 0.008781, -0.1402), (0.001713, 0.008612, -0.1402), (0.00336, 0.008113, -0.1402), (0.004878, 0.007301, -0.1402), (0.006209, 0.006209, -0.1402), (0.007301, 0.004878, -0.1402), (0.008113, 0.00336, -0.1402), (0.008612, 0.001713, -0.1402), (0.008781, 1.472e-09, -0.1402), (0.008612, -0.001713, -0.1402), (0.008113, -0.00336, -0.1402), (0.007301, -0.004878, -0.1402), (0.006209, -0.006209, -0.1402), (0.004878, -0.007301, -0.1402), (0.00336, -0.008113, -0.1402), (0.001713, -0.008612, -0.1402), (-2.819e-09, -0.008781, -0.1402), (-0.001713, -0.008612, -0.1402), (-0.00336, -0.008113, -0.1402), (-0.004878, -0.007301, -0.1402), (-0.006209, -0.006209, -0.1402), (-0.007301, -0.004878, -0.1402), (-0.008113, -0.00336, -0.1402), (-0.008612, -0.001713, -0.1402), (-0.008781, 9.288e-09, -0.1402), (-0.008612, 0.001713, -0.1402), (-0.008113, 0.00336, -0.1402), (-0.007301, 0.004878, -0.1402), (-0.006209, 0.006209, -0.1402), (-0.004878, 0.007301, -0.1402), (-0.00336, 0.008113, -0.1402), (-0.001713, 0.008612, -0.1402), (1.461e-15, 0.01126, 0.1014), (0.002196, 0.01104, 0.1014), (0.004307, 0.0104, 0.1014), (0.006253, 0.009359, 0.1014), (0.007959, 0.007959, 0.1014), (0.009359, 0.006253, 0.1014), (0.0104, 0.004307, 0.1014), (0.01104, 0.002196, 0.1014), (0.01126, 8.498e-10, 0.1014), (0.01104, -0.002196, 0.1014), (0.0104, -0.004307, 0.1014), (0.009359, -0.006253, 0.1014), (0.007959, -0.007959, 0.1014), (0.006253, -0.009359, 0.1014), (0.004307, -0.0104, 0.1014), (0.002196, -0.01104, 0.1014), (-3.668e-09, -0.01126, 0.1014), (-0.002196, -0.01104, 0.1014), (-0.004307, -0.0104, 0.1014), (-0.006253, -0.009359, 0.1014), (-0.007959, -0.007959, 0.1014), (-0.009359, -0.006253, 0.1014), (-0.0104, -0.004307, 0.1014), (-0.01104, -0.002196, 0.1014), (-0.01126, 1.087e-08, 0.1014), (-0.01104, 0.002196, 0.1014), (-0.0104, 0.004307, 0.1014), (-0.009359, 0.006253, 0.1014), (-0.007959, 0.007959, 0.1014), (-0.006253, 0.009359, 0.1014), (-0.004307, 0.0104, 0.1014), (-0.002196, 0.01104, 0.1014)], [], [(0, 1, 3, 2), (2, 3, 5, 4), (4, 5, 7, 6), (6, 7, 9, 8), (8, 9, 11, 10), (10, 11, 13, 12), (12, 13, 15, 14), (14, 15, 17, 16), (16, 17, 19, 18), (18, 19, 21, 20), (20, 21, 23, 22), (22, 23, 25, 24), (24, 25, 27, 26), (26, 27, 29, 28), (28, 29, 31, 30), (30, 31, 33, 32), (32, 33, 35, 34), (34, 35, 37, 36), (36, 37, 39, 38), (38, 39, 41, 40), (40, 41, 43, 42), (42, 43, 45, 44), (44, 45, 47, 46), (46, 47, 49, 48), (48, 49, 51, 50), (50, 51, 53, 52), (52, 53, 55, 54), (54, 55, 57, 56), (56, 57, 59, 58), (58, 59, 61, 60), (43, 41, 212, 213), (62, 63, 1, 0), (60, 61, 63, 62), (62, 0, 64, 95), (93, 94, 126, 125), (38, 40, 84, 83), (14, 16, 72, 71), (52, 54, 91, 90), (28, 30, 79, 78), (4, 6, 67, 66), (42, 44, 86, 85), (18, 20, 74, 73), (56, 58, 93, 92), (32, 34, 81, 80), (8, 10, 69, 68), (46, 48, 88, 87), (22, 24, 76, 75), (60, 62, 95, 94), (36, 38, 83, 82), (12, 14, 71, 70), (50, 52, 90, 89), (26, 28, 78, 77), (2, 4, 66, 65), (40, 42, 85, 84), (16, 18, 73, 72), (54, 56, 92, 91), (30, 32, 80, 79), (6, 8, 68, 67), (44, 46, 87, 86), (0, 2, 65, 64), (20, 22, 75, 74), (58, 60, 94, 93), (34, 36, 82, 81), (10, 12, 70, 69), (48, 50, 89, 88), (24, 26, 77, 76), (97, 98, 130, 129), (88, 89, 121, 120), (83, 84, 116, 115), (78, 79, 111, 110), (73, 74, 106, 105), (68, 69, 101, 100), (94, 95, 127, 126), (89, 90, 122, 121), (84, 85, 117, 116), (79, 80, 112, 111), (74, 75, 107, 106), (69, 70, 102, 101), (64, 65, 97, 96), (95, 64, 96, 127), (90, 91, 123, 122), (85, 86, 118, 117), (80, 81, 113, 112), (75, 76, 108, 107), (70, 71, 103, 102), (65, 66, 98, 97), (91, 92, 124, 123), (86, 87, 119, 118), (81, 82, 114, 113), (76, 77, 109, 108), (71, 72, 104, 103), (66, 67, 99, 98), (92, 93, 125, 124), (87, 88, 120, 119), (82, 83, 115, 114), (77, 78, 110, 109), (72, 73, 105, 104), (67, 68, 100, 99), (132, 133, 165, 164), (123, 124, 156, 155), (118, 119, 151, 150), (113, 114, 146, 145), (108, 109, 141, 140), (103, 104, 136, 135), (98, 99, 131, 130), (124, 125, 157, 156), (119, 120, 152, 151), (114, 115, 147, 146), (109, 110, 142, 141), (104, 105, 137, 136), (99, 100, 132, 131), (125, 126, 158, 157), (120, 121, 153, 152), (115, 116, 148, 147), (110, 111, 143, 142), (105, 106, 138, 137), (100, 101, 133, 132), (126, 127, 159, 158), (121, 122, 154, 153), (116, 117, 149, 148), (111, 112, 144, 143), (106, 107, 139, 138), (101, 102, 134, 133), (96, 97, 129, 128), (127, 96, 128, 159), (122, 123, 155, 154), (117, 118, 150, 149), (112, 113, 145, 144), (107, 108, 140, 139), (102, 103, 135, 134), (160, 161, 162, 163, 164, 165, 166, 167, 168, 169, 170, 171, 172, 173, 174, 175, 176, 177, 178, 179, 180, 181, 182, 183, 184, 185, 186, 187, 188, 189, 190, 191), (158, 159, 191, 190), (153, 154, 186, 185), (148, 149, 181, 180), (143, 144, 176, 175), (138, 139, 171, 170), (133, 134, 166, 165), (128, 129, 161, 160), (159, 128, 160, 191), (154, 155, 187, 186), (149, 150, 182, 181), (144, 145, 177, 176), (139, 140, 172, 171), (134, 135, 167, 166), (129, 130, 162, 161), (155, 156, 188, 187), (150, 151, 183, 182), (145, 146, 178, 177), (140, 141, 173, 172), (135, 136, 168, 167), (130, 131, 163, 162), (156, 157, 189, 188), (151, 152, 184, 183), (146, 147, 179, 178), (141, 142, 174, 173), (136, 137, 169, 168), (131, 132, 164, 163), (157, 158, 190, 189), (152, 153, 185, 184), (147, 148, 180, 179), (142, 143, 175, 174), (137, 138, 170, 169), (193, 192, 223, 222, 221, 220, 219, 218, 217, 216, 215, 214, 213, 212, 211, 210, 209, 208, 207, 206, 205, 204, 203, 202, 201, 200, 199, 198, 197, 196, 195, 194), (19, 17, 200, 201), (57, 55, 219, 220), (33, 31, 207, 208), (9, 7, 195, 196), (47, 45, 214, 215), (3, 1, 192, 193), (23, 21, 202, 203), (61, 59, 221, 222), (37, 35, 209, 210), (13, 11, 197, 198), (51, 49, 216, 217), (27, 25, 204, 205), (1, 63, 223, 192), (41, 39, 211, 212), (17, 15, 199, 200), (55, 53, 218, 219), (31, 29, 206, 207), (7, 5, 194, 195), (45, 43, 213, 214), (21, 19, 201, 202), (59, 57, 220, 221), (35, 33, 208, 209), (11, 9, 196, 197), (49, 47, 215, 216), (25, 23, 203, 204), (63, 61, 222, 223), (39, 37, 210, 211), (15, 13, 198, 199), (53, 51, 217, 218), (29, 27, 205, 206), (5, 3, 193, 194)])
me_cylinder_001.polygons.foreach_set('use_smooth', [True] * 194)
me_cylinder_001.materials.append(mat_material_001)
me_cylinder_001.use_remesh_preserve_volume = False
me_cylinder_001.use_remesh_preserve_attributes = False
me_cylinder_001.use_mirror_vertex_groups = False
me_cylinder_001.update()

# ---- objects
ob_bellbody = bpy.data.objects.new('bellbody', me_cylinder)
ob_handle = bpy.data.objects.new('handle', me_cylinder_002)
ob_clapper = bpy.data.objects.new('clapper', me_cylinder_001)

# ---- transforms, parenting, visibility, modifiers, constraints
ob_bellbody.location = (0.0, 0.0, 0.0)
ob_bellbody.lineart.crease_threshold = 0.0
ob_handle.parent = ob_bellbody
ob_handle.location = (0.0476, -0.1569, 0.3037)
ob_handle.lineart.crease_threshold = 0.0
ob_clapper.parent = ob_bellbody
ob_clapper.location = (0.0476, -0.1569, 0.1706)
ob_clapper.lineart.crease_threshold = 0.0

# ---- collection membership
col_collection_1.objects.link(ob_bellbody)
col_collection_1.objects.link(ob_handle)
col_collection_1.objects.link(ob_clapper)

# ---- scene / render settings (as saved in the file)
scene.frame_start = 1; scene.frame_end = 250; scene.frame_set(7)
scene.render.engine = 'BLENDER_EEVEE_NEXT'
scene.render.image_settings.color_mode = 'RGB'
scene.render.image_settings.compression = 90
scene.render.resolution_percentage = 50
scene.render.dither_intensity = 0.0
scene.render.bake_margin = 2
scene.cycles.use_denoising = False
scene.cycles.samples = 10
scene.cycles.sampling_pattern = 'TABULATED_SOBOL'
scene.cycles.light_sampling_threshold = 0.0
scene.cycles.use_adaptive_sampling = False
scene.cycles.use_light_tree = False
scene.cycles.blur_glossy = 0.0
scene.cycles.volume_bounces = 1
scene.cycles.pixel_filter_type = 'GAUSSIAN'
scene.cycles.sample_clamp_indirect = 0.0
scene.view_settings.view_transform = 'Standard'
bpy.context.view_layer.update()

# ---- added for rendering (the .blend has no active camera and no usable light): camera, sun
cam_auto = bpy.data.cameras.new('AutoCamera')
cam_auto.lens = 50.0
cam_auto.sensor_width = 36.0
cam_auto.clip_end = 1000.0
ob_auto_camera = bpy.data.objects.new('AutoCamera', cam_auto)
scene.collection.objects.link(ob_auto_camera)
ob_auto_camera.location = (0.751729, -1.00188, 0.84771)
ob_auto_camera.rotation_euler = (1.09748, -7.21219e-08, 0.694738)
scene.camera = ob_auto_camera
light_auto_sun = bpy.data.lights.new('AutoSun', 'SUN')
light_auto_sun.energy = 3.0
light_auto_sun.angle = 0.0523599
ob_auto_sun = bpy.data.objects.new('AutoSun', light_auto_sun)
scene.collection.objects.link(ob_auto_sun)
ob_auto_sun.rotation_euler = (0.872665, 0.174533, 0.523599)
bpy.context.view_layer.update()
